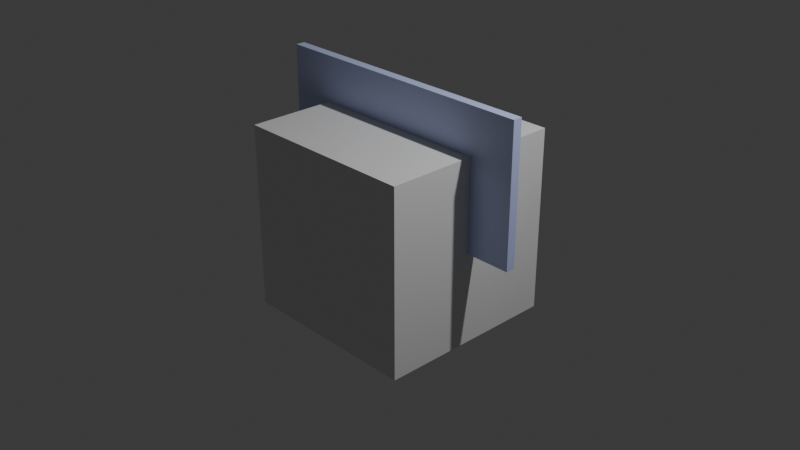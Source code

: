 # Source: 07e8bb30-c786-4216-9f87-934319aa00c4.blend  (saved by Blender 4.2.66; exported with 4.5.12 LTS)
import bpy
from mathutils import Matrix  # noqa: F401  (used for matrix-valued properties, if any)

bpy.ops.wm.read_factory_settings(use_empty=True)
scene = bpy.context.scene
scene.name = 'Scene'

# ---- collections
col_collection = bpy.data.collections.new('Collection'); scene.collection.children.link(col_collection)

# ---- materials (node trees are filled in below, after node groups)
mat_material = bpy.data.materials.new('Material')
mat_material.alpha_threshold = 0.0
mat_material.use_transparent_shadow = False
mat_material.roughness = 0.5
mat_material.line_color = (0.0, 0.0, 0.0, 1.0)
mat_ua_lightbox = bpy.data.materials.new('UA_Lightbox')

# ---- material node trees
mat_material.use_nodes = True; mat_material.node_tree.nodes.clear()
_N = mat_material.node_tree.nodes; _L = mat_material.node_tree.links
n0 = _N.new('ShaderNodeOutputMaterial'); n0.name = 'Material Output'; n0.location = (300, 300)
n1 = _N.new('ShaderNodeBsdfPrincipled'); n1.name = 'Principled BSDF'; n1.location = (10, 300)
n1.inputs[3].default_value = 1.45
_L.new(n1.outputs[0], n0.inputs[0])
n0.is_active_output = True
mat_ua_lightbox.use_nodes = True; mat_ua_lightbox.node_tree.nodes.clear()
_N = mat_ua_lightbox.node_tree.nodes; _L = mat_ua_lightbox.node_tree.links
n0 = _N.new('ShaderNodeBsdfPrincipled'); n0.name = 'Principled BSDF'; n0.location = (10, 300)
n0.inputs[0].default_value = (0.55, 0.62, 0.95, 1.0)
n0.inputs[2].default_value = 0.42
n1 = _N.new('ShaderNodeOutputMaterial'); n1.name = 'Material Output'; n1.location = (300, 300)
_L.new(n0.outputs[0], n1.inputs[0])
n1.is_active_output = True

# ---- world
world_world = bpy.data.worlds.new('World'); scene.world = world_world
world_world.use_nodes = True; world_world.node_tree.nodes.clear()
_N = world_world.node_tree.nodes; _L = world_world.node_tree.links
n0 = _N.new('ShaderNodeOutputWorld'); n0.name = 'World Output'; n0.location = (300, 300)
n1 = _N.new('ShaderNodeBackground'); n1.name = 'Background'; n1.location = (10, 300)
n1.inputs[0].default_value = (0.05088, 0.05088, 0.05088, 1.0)
_L.new(n1.outputs[0], n0.inputs[0])
n0.is_active_output = True
world_world.color = (0.05088, 0.05088, 0.05088)
world_world.sun_shadow_jitter_overblur = 0.0

# ---- cameras
cam_camera = bpy.data.cameras.new('Camera')
cam_camera.clip_end = 100.0
cam_camera.ortho_scale = 7.314

# ---- lights
light_light = bpy.data.lights.new('Light', 'POINT')
light_light.energy = 1000.0
light_light.shadow_soft_size = 0.1

# ---- meshes
me_cube = bpy.data.meshes.new('Cube')
me_cube.from_pydata([(1.0, 1.0, 1.0), (1.0, 1.0, -1.0), (1.0, -1.0, 1.0), (1.0, -1.0, -1.0), (-1.0, 1.0, 1.0), (-1.0, 1.0, -1.0), (-1.0, -1.0, 1.0), (-1.0, -1.0, -1.0)], [], [(0, 4, 6, 2), (3, 2, 6, 7), (7, 6, 4, 5), (5, 1, 3, 7), (1, 0, 2, 3), (5, 4, 0, 1)])
_uv = me_cube.uv_layers.new(name='UVMap')
_uv.uv.foreach_set('vector', [0.625, 0.5, 0.875, 0.5, 0.875, 0.75, 0.625, 0.75, 0.375, 0.75, 0.625, 0.75, 0.625, 1.0, 0.375, 1.0, 0.375, 0.0, 0.625, 0.0, 0.625, 0.25, 0.375, 0.25, 0.125, 0.5, 0.375, 0.5, 0.375, 0.75, 0.125, 0.75, 0.375, 0.5, 0.625, 0.5, 0.625, 0.75, 0.375, 0.75, 0.375, 0.25, 0.625, 0.25, 0.625, 0.5, 0.375, 0.5])
me_cube.materials.append(mat_material)
me_cube.use_mirror_vertex_groups = False
me_cube.update()
me_ua_lightbox_mesh = bpy.data.meshes.new('UA_Lightbox_Mesh')
me_ua_lightbox_mesh.from_pydata([(-1.5, -0.05, -0.75), (-1.5, -0.05, 0.75), (-1.5, 0.05, -0.75), (-1.5, 0.05, 0.75), (1.5, -0.05, -0.75), (1.5, -0.05, 0.75), (1.5, 0.05, -0.75), (1.5, 0.05, 0.75)], [], [(0, 1, 3, 2), (2, 3, 7, 6), (6, 7, 5, 4), (4, 5, 1, 0), (2, 6, 4, 0), (7, 3, 1, 5)])
_uv = me_ua_lightbox_mesh.uv_layers.new(name='UVMap')
_uv.uv.foreach_set('vector', [0.375, 0.0, 0.625, 0.0, 0.625, 0.25, 0.375, 0.25, 0.375, 0.25, 0.625, 0.25, 0.625, 0.5, 0.375, 0.5, 0.375, 0.5, 0.625, 0.5, 0.625, 0.75, 0.375, 0.75, 0.375, 0.75, 0.625, 0.75, 0.625, 1.0, 0.375, 1.0, 0.125, 0.5, 0.375, 0.5, 0.375, 0.75, 0.125, 0.75, 0.625, 0.5, 0.875, 0.5, 0.875, 0.75, 0.625, 0.75])
me_ua_lightbox_mesh.materials.append(mat_ua_lightbox)
me_ua_lightbox_mesh.update()

# ---- objects
ob_cube = bpy.data.objects.new('Cube', me_cube)
ob_light = bpy.data.objects.new('Light', light_light)
ob_camera = bpy.data.objects.new('Camera', cam_camera)
ob_ua_lightbox = bpy.data.objects.new('UA_Lightbox', me_ua_lightbox_mesh)

# ---- transforms, parenting, visibility, modifiers, constraints
ob_cube.location = (0.0, 0.0, 0.0)
ob_cube.lock_rotations_4d = False
ob_cube.empty_display_type = 'ARROWS'
ob_cube.lineart.crease_threshold = 0.0
ob_light.location = (4.076, 1.005, 5.904)
ob_light.rotation_euler = (0.6503, 0.05522, 1.866)
ob_light.lock_rotations_4d = False
ob_light.empty_display_type = 'ARROWS'
ob_light.color = (0.0, 0.0, 0.0, 0.0)
ob_light.lineart.crease_threshold = 0.0
ob_camera.location = (7.359, -6.926, 4.958)
ob_camera.rotation_euler = (1.109, 0.0, 0.8149)
ob_camera.lock_rotations_4d = False
ob_camera.empty_display_type = 'ARROWS'
ob_camera.color = (0.0, 0.0, 0.0, 0.0)
ob_camera.display_type = 'WIRE'
ob_camera.lineart.crease_threshold = 0.0
ob_ua_lightbox.location = (0.0, 0.0, 0.75)

# ---- collection membership
col_collection.objects.link(ob_cube)
col_collection.objects.link(ob_light)
col_collection.objects.link(ob_camera)
col_collection.objects.link(ob_ua_lightbox)

# ---- scene / render settings (as saved in the file)
scene.camera = ob_camera
scene.frame_start = 1; scene.frame_end = 250; scene.frame_set(1)
scene.render.engine = 'BLENDER_EEVEE_NEXT'
bpy.context.view_layer.update()
